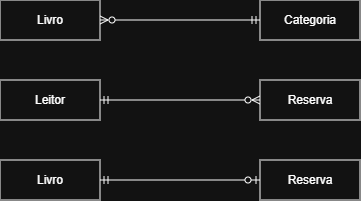

The diagram above was exported from draw.io. Its source (the exported page's mxGraphModel, read from the mxfile embedded in the PNG):
<mxGraphModel dx="442" dy="264" grid="1" gridSize="10" guides="1" tooltips="1" connect="1" arrows="1" fold="1" page="1" pageScale="1" pageWidth="850" pageHeight="1100" math="0" shadow="0">
  <root>
    <mxCell id="0" />
    <mxCell id="1" parent="0" />
    <mxCell id="a3bQLDEQsm9vVsmDmtkM-34" edge="1" parent="1" source="a3bQLDEQsm9vVsmDmtkM-30" style="edgeStyle=orthogonalEdgeStyle;rounded=0;orthogonalLoop=1;jettySize=auto;html=1;exitX=1;exitY=0.5;exitDx=0;exitDy=0;endArrow=ERmandOne;endFill=0;startArrow=ERzeroToMany;startFill=0;" target="a3bQLDEQsm9vVsmDmtkM-31">
      <mxGeometry relative="1" as="geometry" />
    </mxCell>
    <mxCell id="a3bQLDEQsm9vVsmDmtkM-30" parent="1" style="whiteSpace=wrap;html=1;align=center;" value="Livro" vertex="1">
      <mxGeometry height="40" width="100" x="80" y="200" as="geometry" />
    </mxCell>
    <mxCell id="a3bQLDEQsm9vVsmDmtkM-31" parent="1" style="whiteSpace=wrap;html=1;align=center;" value="Categoria" vertex="1">
      <mxGeometry height="40" width="100" x="340" y="200" as="geometry" />
    </mxCell>
    <mxCell id="a3bQLDEQsm9vVsmDmtkM-35" edge="1" parent="1" source="a3bQLDEQsm9vVsmDmtkM-32" style="edgeStyle=orthogonalEdgeStyle;rounded=0;orthogonalLoop=1;jettySize=auto;html=1;exitX=1;exitY=0.5;exitDx=0;exitDy=0;endArrow=ERzeroToMany;endFill=0;startArrow=ERmandOne;startFill=0;" target="a3bQLDEQsm9vVsmDmtkM-33">
      <mxGeometry relative="1" as="geometry" />
    </mxCell>
    <mxCell id="a3bQLDEQsm9vVsmDmtkM-32" parent="1" style="whiteSpace=wrap;html=1;align=center;" value="Leitor" vertex="1">
      <mxGeometry height="40" width="100" x="80" y="280" as="geometry" />
    </mxCell>
    <mxCell id="a3bQLDEQsm9vVsmDmtkM-33" parent="1" style="whiteSpace=wrap;html=1;align=center;" value="Reserva" vertex="1">
      <mxGeometry height="40" width="100" x="340" y="280" as="geometry" />
    </mxCell>
    <mxCell id="a3bQLDEQsm9vVsmDmtkM-38" edge="1" parent="1" source="a3bQLDEQsm9vVsmDmtkM-36" style="edgeStyle=orthogonalEdgeStyle;rounded=0;orthogonalLoop=1;jettySize=auto;html=1;exitX=1;exitY=0.5;exitDx=0;exitDy=0;endArrow=ERzeroToOne;endFill=0;startArrow=ERmandOne;startFill=0;" target="a3bQLDEQsm9vVsmDmtkM-37">
      <mxGeometry relative="1" as="geometry" />
    </mxCell>
    <mxCell id="a3bQLDEQsm9vVsmDmtkM-36" parent="1" style="whiteSpace=wrap;html=1;align=center;" value="Livro" vertex="1">
      <mxGeometry height="40" width="100" x="80" y="360" as="geometry" />
    </mxCell>
    <mxCell id="a3bQLDEQsm9vVsmDmtkM-37" parent="1" style="whiteSpace=wrap;html=1;align=center;" value="Reserva" vertex="1">
      <mxGeometry height="40" width="100" x="340" y="360" as="geometry" />
    </mxCell>
  </root>
</mxGraphModel>